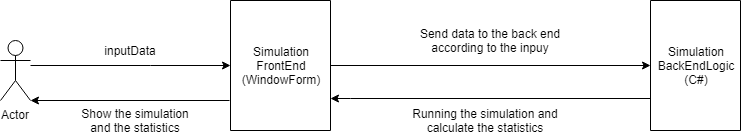

The diagram above was exported from draw.io. Its source (the exported page's mxGraphModel, read from the mxfile embedded in the PNG):
<mxGraphModel dx="1408" dy="818" grid="1" gridSize="10" guides="1" tooltips="1" connect="1" arrows="1" fold="1" page="1" pageScale="1" pageWidth="850" pageHeight="1100" math="0" shadow="0">
  <root>
    <mxCell id="0" />
    <mxCell id="1" parent="0" />
    <mxCell id="Z1XZUViTdo6ue93ZmRm4-14" style="edgeStyle=orthogonalEdgeStyle;rounded=0;orthogonalLoop=1;jettySize=auto;html=1;" edge="1" parent="1" source="Z1XZUViTdo6ue93ZmRm4-1" target="Z1XZUViTdo6ue93ZmRm4-11">
      <mxGeometry relative="1" as="geometry">
        <Array as="points">
          <mxPoint x="180" y="295" />
          <mxPoint x="180" y="295" />
        </Array>
      </mxGeometry>
    </mxCell>
    <mxCell id="Z1XZUViTdo6ue93ZmRm4-1" value="Actor" style="shape=umlActor;verticalLabelPosition=bottom;labelBackgroundColor=#ffffff;verticalAlign=top;html=1;outlineConnect=0;" vertex="1" parent="1">
      <mxGeometry x="30" y="270" width="30" height="60" as="geometry" />
    </mxCell>
    <mxCell id="Z1XZUViTdo6ue93ZmRm4-15" value="" style="edgeStyle=orthogonalEdgeStyle;rounded=0;orthogonalLoop=1;jettySize=auto;html=1;" edge="1" parent="1" source="Z1XZUViTdo6ue93ZmRm4-11" target="Z1XZUViTdo6ue93ZmRm4-13">
      <mxGeometry relative="1" as="geometry" />
    </mxCell>
    <mxCell id="Z1XZUViTdo6ue93ZmRm4-17" style="edgeStyle=orthogonalEdgeStyle;rounded=0;orthogonalLoop=1;jettySize=auto;html=1;" edge="1" parent="1" target="Z1XZUViTdo6ue93ZmRm4-1">
      <mxGeometry relative="1" as="geometry">
        <mxPoint x="259" y="330" as="sourcePoint" />
        <Array as="points">
          <mxPoint x="259" y="330" />
        </Array>
      </mxGeometry>
    </mxCell>
    <mxCell id="Z1XZUViTdo6ue93ZmRm4-11" value="Simulation&lt;br&gt;FrontEnd&lt;br&gt;(WindowForm)" style="rounded=0;whiteSpace=wrap;html=1;direction=south;" vertex="1" parent="1">
      <mxGeometry x="260" y="230" width="100" height="130" as="geometry" />
    </mxCell>
    <mxCell id="Z1XZUViTdo6ue93ZmRm4-16" style="edgeStyle=orthogonalEdgeStyle;rounded=0;orthogonalLoop=1;jettySize=auto;html=1;exitX=0.75;exitY=1;exitDx=0;exitDy=0;" edge="1" parent="1" source="Z1XZUViTdo6ue93ZmRm4-13" target="Z1XZUViTdo6ue93ZmRm4-11">
      <mxGeometry relative="1" as="geometry">
        <mxPoint x="400" y="340" as="targetPoint" />
        <Array as="points">
          <mxPoint x="380" y="328" />
          <mxPoint x="380" y="328" />
        </Array>
      </mxGeometry>
    </mxCell>
    <mxCell id="Z1XZUViTdo6ue93ZmRm4-13" value="Simulation&lt;br&gt;BackEndLogic&lt;br&gt;(C#)" style="rounded=0;whiteSpace=wrap;html=1;direction=south;" vertex="1" parent="1">
      <mxGeometry x="680" y="230" width="90" height="130" as="geometry" />
    </mxCell>
    <mxCell id="Z1XZUViTdo6ue93ZmRm4-18" value="inputData" style="text;html=1;strokeColor=none;fillColor=none;align=center;verticalAlign=middle;whiteSpace=wrap;rounded=0;" vertex="1" parent="1">
      <mxGeometry x="140" y="270" width="40" height="20" as="geometry" />
    </mxCell>
    <mxCell id="Z1XZUViTdo6ue93ZmRm4-19" value="Send data to the back end according to the inpuy" style="text;html=1;strokeColor=none;fillColor=none;align=center;verticalAlign=middle;whiteSpace=wrap;rounded=0;" vertex="1" parent="1">
      <mxGeometry x="440" y="260" width="160" height="20" as="geometry" />
    </mxCell>
    <mxCell id="Z1XZUViTdo6ue93ZmRm4-20" value="Running the simulation and calculate the statistics" style="text;html=1;strokeColor=none;fillColor=none;align=center;verticalAlign=middle;whiteSpace=wrap;rounded=0;" vertex="1" parent="1">
      <mxGeometry x="430" y="340" width="170" height="20" as="geometry" />
    </mxCell>
    <mxCell id="Z1XZUViTdo6ue93ZmRm4-21" value="Show the simulation and the statistics" style="text;html=1;strokeColor=none;fillColor=none;align=center;verticalAlign=middle;whiteSpace=wrap;rounded=0;" vertex="1" parent="1">
      <mxGeometry x="110" y="340" width="110" height="20" as="geometry" />
    </mxCell>
  </root>
</mxGraphModel>